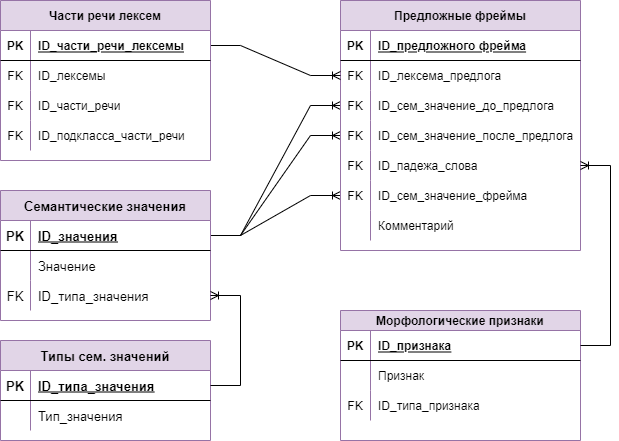

The diagram above was exported from draw.io. Its source (the exported page's mxGraphModel, read from the mxfile embedded in the PNG):
<mxGraphModel dx="2271" dy="1692" grid="1" gridSize="10" guides="1" tooltips="1" connect="1" arrows="1" fold="1" page="1" pageScale="1" pageWidth="1169" pageHeight="827" math="0" shadow="0">
  <root>
    <mxCell id="0" />
    <mxCell id="1" parent="0" />
    <mxCell id="ihm2fBMKL1uDlb-fayLi-19" value="" style="edgeStyle=entityRelationEdgeStyle;fontSize=12;html=1;endArrow=ERoneToMany;rounded=0;" parent="1" source="ihm2fBMKL1uDlb-fayLi-56" target="ihm2fBMKL1uDlb-fayLi-39" edge="1">
      <mxGeometry width="100" height="100" relative="1" as="geometry">
        <mxPoint x="220" y="85" as="sourcePoint" />
        <mxPoint x="413.9999999999998" y="385" as="targetPoint" />
      </mxGeometry>
    </mxCell>
    <mxCell id="ihm2fBMKL1uDlb-fayLi-20" value="" style="edgeStyle=entityRelationEdgeStyle;fontSize=12;html=1;endArrow=ERoneToMany;rounded=0;" parent="1" source="ihm2fBMKL1uDlb-fayLi-56" target="ihm2fBMKL1uDlb-fayLi-42" edge="1">
      <mxGeometry width="100" height="100" relative="1" as="geometry">
        <mxPoint x="220" y="85" as="sourcePoint" />
        <mxPoint x="413.9999999999998" y="445" as="targetPoint" />
      </mxGeometry>
    </mxCell>
    <mxCell id="ihm2fBMKL1uDlb-fayLi-21" value="" style="edgeStyle=entityRelationEdgeStyle;fontSize=12;html=1;endArrow=ERoneToMany;rounded=0;" parent="1" source="ihm2fBMKL1uDlb-fayLi-56" target="ihm2fBMKL1uDlb-fayLi-48" edge="1">
      <mxGeometry width="100" height="100" relative="1" as="geometry">
        <mxPoint x="220" y="85" as="sourcePoint" />
        <mxPoint x="413.9999999999998" y="505" as="targetPoint" />
      </mxGeometry>
    </mxCell>
    <mxCell id="ihm2fBMKL1uDlb-fayLi-32" value="Предложные фреймы" style="shape=table;startSize=30;container=1;collapsible=1;childLayout=tableLayout;fixedRows=1;rowLines=0;fontStyle=1;align=center;resizeLast=1;fillColor=#e1d5e7;strokeColor=#9673a6;" parent="1" vertex="1">
      <mxGeometry x="320" y="-30" width="240" height="250" as="geometry" />
    </mxCell>
    <mxCell id="ihm2fBMKL1uDlb-fayLi-33" value="" style="shape=tableRow;horizontal=0;startSize=0;swimlaneHead=0;swimlaneBody=0;fillColor=none;collapsible=0;dropTarget=0;points=[[0,0.5],[1,0.5]];portConstraint=eastwest;top=0;left=0;right=0;bottom=1;" parent="ihm2fBMKL1uDlb-fayLi-32" vertex="1">
      <mxGeometry y="30" width="240" height="30" as="geometry" />
    </mxCell>
    <mxCell id="ihm2fBMKL1uDlb-fayLi-34" value="PK" style="shape=partialRectangle;connectable=0;fillColor=none;top=0;left=0;bottom=0;right=0;fontStyle=1;overflow=hidden;" parent="ihm2fBMKL1uDlb-fayLi-33" vertex="1">
      <mxGeometry width="30" height="30" as="geometry">
        <mxRectangle width="30" height="30" as="alternateBounds" />
      </mxGeometry>
    </mxCell>
    <mxCell id="ihm2fBMKL1uDlb-fayLi-35" value="ID_предложного фрейма" style="shape=partialRectangle;connectable=0;fillColor=none;top=0;left=0;bottom=0;right=0;align=left;spacingLeft=6;fontStyle=5;overflow=hidden;" parent="ihm2fBMKL1uDlb-fayLi-33" vertex="1">
      <mxGeometry x="30" width="210" height="30" as="geometry">
        <mxRectangle width="210" height="30" as="alternateBounds" />
      </mxGeometry>
    </mxCell>
    <mxCell id="ihm2fBMKL1uDlb-fayLi-36" value="" style="shape=tableRow;horizontal=0;startSize=0;swimlaneHead=0;swimlaneBody=0;fillColor=none;collapsible=0;dropTarget=0;points=[[0,0.5],[1,0.5]];portConstraint=eastwest;top=0;left=0;right=0;bottom=0;" parent="ihm2fBMKL1uDlb-fayLi-32" vertex="1">
      <mxGeometry y="60" width="240" height="30" as="geometry" />
    </mxCell>
    <mxCell id="ihm2fBMKL1uDlb-fayLi-37" value="FK" style="shape=partialRectangle;connectable=0;fillColor=none;top=0;left=0;bottom=0;right=0;editable=1;overflow=hidden;" parent="ihm2fBMKL1uDlb-fayLi-36" vertex="1">
      <mxGeometry width="30" height="30" as="geometry">
        <mxRectangle width="30" height="30" as="alternateBounds" />
      </mxGeometry>
    </mxCell>
    <mxCell id="ihm2fBMKL1uDlb-fayLi-38" value="ID_лексема_предлога" style="shape=partialRectangle;connectable=0;fillColor=none;top=0;left=0;bottom=0;right=0;align=left;spacingLeft=6;overflow=hidden;" parent="ihm2fBMKL1uDlb-fayLi-36" vertex="1">
      <mxGeometry x="30" width="210" height="30" as="geometry">
        <mxRectangle width="210" height="30" as="alternateBounds" />
      </mxGeometry>
    </mxCell>
    <mxCell id="ihm2fBMKL1uDlb-fayLi-39" value="" style="shape=tableRow;horizontal=0;startSize=0;swimlaneHead=0;swimlaneBody=0;fillColor=none;collapsible=0;dropTarget=0;points=[[0,0.5],[1,0.5]];portConstraint=eastwest;top=0;left=0;right=0;bottom=0;" parent="ihm2fBMKL1uDlb-fayLi-32" vertex="1">
      <mxGeometry y="90" width="240" height="30" as="geometry" />
    </mxCell>
    <mxCell id="ihm2fBMKL1uDlb-fayLi-40" value="FK" style="shape=partialRectangle;connectable=0;fillColor=none;top=0;left=0;bottom=0;right=0;editable=1;overflow=hidden;" parent="ihm2fBMKL1uDlb-fayLi-39" vertex="1">
      <mxGeometry width="30" height="30" as="geometry">
        <mxRectangle width="30" height="30" as="alternateBounds" />
      </mxGeometry>
    </mxCell>
    <mxCell id="ihm2fBMKL1uDlb-fayLi-41" value="ID_сем_значение_до_предлога" style="shape=partialRectangle;connectable=0;fillColor=none;top=0;left=0;bottom=0;right=0;align=left;spacingLeft=6;overflow=hidden;" parent="ihm2fBMKL1uDlb-fayLi-39" vertex="1">
      <mxGeometry x="30" width="210" height="30" as="geometry">
        <mxRectangle width="210" height="30" as="alternateBounds" />
      </mxGeometry>
    </mxCell>
    <mxCell id="ihm2fBMKL1uDlb-fayLi-42" value="" style="shape=tableRow;horizontal=0;startSize=0;swimlaneHead=0;swimlaneBody=0;fillColor=none;collapsible=0;dropTarget=0;points=[[0,0.5],[1,0.5]];portConstraint=eastwest;top=0;left=0;right=0;bottom=0;" parent="ihm2fBMKL1uDlb-fayLi-32" vertex="1">
      <mxGeometry y="120" width="240" height="30" as="geometry" />
    </mxCell>
    <mxCell id="ihm2fBMKL1uDlb-fayLi-43" value="FK" style="shape=partialRectangle;connectable=0;fillColor=none;top=0;left=0;bottom=0;right=0;editable=1;overflow=hidden;" parent="ihm2fBMKL1uDlb-fayLi-42" vertex="1">
      <mxGeometry width="30" height="30" as="geometry">
        <mxRectangle width="30" height="30" as="alternateBounds" />
      </mxGeometry>
    </mxCell>
    <mxCell id="ihm2fBMKL1uDlb-fayLi-44" value="ID_сем_значение_после_предлога" style="shape=partialRectangle;connectable=0;fillColor=none;top=0;left=0;bottom=0;right=0;align=left;spacingLeft=6;overflow=hidden;" parent="ihm2fBMKL1uDlb-fayLi-42" vertex="1">
      <mxGeometry x="30" width="210" height="30" as="geometry">
        <mxRectangle width="210" height="30" as="alternateBounds" />
      </mxGeometry>
    </mxCell>
    <mxCell id="ihm2fBMKL1uDlb-fayLi-45" value="" style="shape=tableRow;horizontal=0;startSize=0;swimlaneHead=0;swimlaneBody=0;fillColor=none;collapsible=0;dropTarget=0;points=[[0,0.5],[1,0.5]];portConstraint=eastwest;top=0;left=0;right=0;bottom=0;" parent="ihm2fBMKL1uDlb-fayLi-32" vertex="1">
      <mxGeometry y="150" width="240" height="30" as="geometry" />
    </mxCell>
    <mxCell id="ihm2fBMKL1uDlb-fayLi-46" value="FK" style="shape=partialRectangle;connectable=0;fillColor=none;top=0;left=0;bottom=0;right=0;editable=1;overflow=hidden;" parent="ihm2fBMKL1uDlb-fayLi-45" vertex="1">
      <mxGeometry width="30" height="30" as="geometry">
        <mxRectangle width="30" height="30" as="alternateBounds" />
      </mxGeometry>
    </mxCell>
    <mxCell id="ihm2fBMKL1uDlb-fayLi-47" value="ID_падежа_слова" style="shape=partialRectangle;connectable=0;fillColor=none;top=0;left=0;bottom=0;right=0;align=left;spacingLeft=6;overflow=hidden;" parent="ihm2fBMKL1uDlb-fayLi-45" vertex="1">
      <mxGeometry x="30" width="210" height="30" as="geometry">
        <mxRectangle width="210" height="30" as="alternateBounds" />
      </mxGeometry>
    </mxCell>
    <mxCell id="ihm2fBMKL1uDlb-fayLi-48" value="" style="shape=tableRow;horizontal=0;startSize=0;swimlaneHead=0;swimlaneBody=0;fillColor=none;collapsible=0;dropTarget=0;points=[[0,0.5],[1,0.5]];portConstraint=eastwest;top=0;left=0;right=0;bottom=0;" parent="ihm2fBMKL1uDlb-fayLi-32" vertex="1">
      <mxGeometry y="180" width="240" height="30" as="geometry" />
    </mxCell>
    <mxCell id="ihm2fBMKL1uDlb-fayLi-49" value="FK" style="shape=partialRectangle;connectable=0;fillColor=none;top=0;left=0;bottom=0;right=0;editable=1;overflow=hidden;" parent="ihm2fBMKL1uDlb-fayLi-48" vertex="1">
      <mxGeometry width="30" height="30" as="geometry">
        <mxRectangle width="30" height="30" as="alternateBounds" />
      </mxGeometry>
    </mxCell>
    <mxCell id="ihm2fBMKL1uDlb-fayLi-50" value="ID_сем_значение_фрейма" style="shape=partialRectangle;connectable=0;fillColor=none;top=0;left=0;bottom=0;right=0;align=left;spacingLeft=6;overflow=hidden;" parent="ihm2fBMKL1uDlb-fayLi-48" vertex="1">
      <mxGeometry x="30" width="210" height="30" as="geometry">
        <mxRectangle width="210" height="30" as="alternateBounds" />
      </mxGeometry>
    </mxCell>
    <mxCell id="ihm2fBMKL1uDlb-fayLi-51" value="" style="shape=tableRow;horizontal=0;startSize=0;swimlaneHead=0;swimlaneBody=0;fillColor=none;collapsible=0;dropTarget=0;points=[[0,0.5],[1,0.5]];portConstraint=eastwest;top=0;left=0;right=0;bottom=0;" parent="ihm2fBMKL1uDlb-fayLi-32" vertex="1">
      <mxGeometry y="210" width="240" height="30" as="geometry" />
    </mxCell>
    <mxCell id="ihm2fBMKL1uDlb-fayLi-52" value="" style="shape=partialRectangle;connectable=0;fillColor=none;top=0;left=0;bottom=0;right=0;editable=1;overflow=hidden;" parent="ihm2fBMKL1uDlb-fayLi-51" vertex="1">
      <mxGeometry width="30" height="30" as="geometry">
        <mxRectangle width="30" height="30" as="alternateBounds" />
      </mxGeometry>
    </mxCell>
    <mxCell id="ihm2fBMKL1uDlb-fayLi-53" value="Комментарий" style="shape=partialRectangle;connectable=0;fillColor=none;top=0;left=0;bottom=0;right=0;align=left;spacingLeft=6;overflow=hidden;" parent="ihm2fBMKL1uDlb-fayLi-51" vertex="1">
      <mxGeometry x="30" width="210" height="30" as="geometry">
        <mxRectangle width="210" height="30" as="alternateBounds" />
      </mxGeometry>
    </mxCell>
    <mxCell id="ihm2fBMKL1uDlb-fayLi-55" value="Семантические значения" style="shape=table;startSize=30;container=1;collapsible=1;childLayout=tableLayout;fixedRows=1;rowLines=0;fontStyle=1;align=center;resizeLast=1;fillColor=#e1d5e7;strokeColor=#9673a6;fontSize=13;" parent="1" vertex="1">
      <mxGeometry x="-20" y="160" width="210" height="130" as="geometry" />
    </mxCell>
    <mxCell id="ihm2fBMKL1uDlb-fayLi-56" value="" style="shape=tableRow;horizontal=0;startSize=0;swimlaneHead=0;swimlaneBody=0;fillColor=none;collapsible=0;dropTarget=0;points=[[0,0.5],[1,0.5]];portConstraint=eastwest;top=0;left=0;right=0;bottom=1;fontSize=13;" parent="ihm2fBMKL1uDlb-fayLi-55" vertex="1">
      <mxGeometry y="30" width="210" height="30" as="geometry" />
    </mxCell>
    <mxCell id="ihm2fBMKL1uDlb-fayLi-57" value="PK" style="shape=partialRectangle;connectable=0;fillColor=none;top=0;left=0;bottom=0;right=0;fontStyle=1;overflow=hidden;fontSize=13;" parent="ihm2fBMKL1uDlb-fayLi-56" vertex="1">
      <mxGeometry width="30" height="30" as="geometry">
        <mxRectangle width="30" height="30" as="alternateBounds" />
      </mxGeometry>
    </mxCell>
    <mxCell id="ihm2fBMKL1uDlb-fayLi-58" value="ID_значения" style="shape=partialRectangle;connectable=0;fillColor=none;top=0;left=0;bottom=0;right=0;align=left;spacingLeft=6;fontStyle=5;overflow=hidden;fontSize=13;" parent="ihm2fBMKL1uDlb-fayLi-56" vertex="1">
      <mxGeometry x="30" width="180" height="30" as="geometry">
        <mxRectangle width="180" height="30" as="alternateBounds" />
      </mxGeometry>
    </mxCell>
    <mxCell id="ihm2fBMKL1uDlb-fayLi-59" value="" style="shape=tableRow;horizontal=0;startSize=0;swimlaneHead=0;swimlaneBody=0;fillColor=none;collapsible=0;dropTarget=0;points=[[0,0.5],[1,0.5]];portConstraint=eastwest;top=0;left=0;right=0;bottom=0;fontSize=13;" parent="ihm2fBMKL1uDlb-fayLi-55" vertex="1">
      <mxGeometry y="60" width="210" height="30" as="geometry" />
    </mxCell>
    <mxCell id="ihm2fBMKL1uDlb-fayLi-60" value="" style="shape=partialRectangle;connectable=0;fillColor=none;top=0;left=0;bottom=0;right=0;editable=1;overflow=hidden;fontSize=13;" parent="ihm2fBMKL1uDlb-fayLi-59" vertex="1">
      <mxGeometry width="30" height="30" as="geometry">
        <mxRectangle width="30" height="30" as="alternateBounds" />
      </mxGeometry>
    </mxCell>
    <mxCell id="ihm2fBMKL1uDlb-fayLi-61" value="Значение" style="shape=partialRectangle;connectable=0;fillColor=none;top=0;left=0;bottom=0;right=0;align=left;spacingLeft=6;overflow=hidden;fontSize=13;" parent="ihm2fBMKL1uDlb-fayLi-59" vertex="1">
      <mxGeometry x="30" width="180" height="30" as="geometry">
        <mxRectangle width="180" height="30" as="alternateBounds" />
      </mxGeometry>
    </mxCell>
    <mxCell id="ihm2fBMKL1uDlb-fayLi-62" value="" style="shape=tableRow;horizontal=0;startSize=0;swimlaneHead=0;swimlaneBody=0;fillColor=none;collapsible=0;dropTarget=0;points=[[0,0.5],[1,0.5]];portConstraint=eastwest;top=0;left=0;right=0;bottom=0;fontSize=13;" parent="ihm2fBMKL1uDlb-fayLi-55" vertex="1">
      <mxGeometry y="90" width="210" height="30" as="geometry" />
    </mxCell>
    <mxCell id="ihm2fBMKL1uDlb-fayLi-63" value="FK" style="shape=partialRectangle;connectable=0;fillColor=none;top=0;left=0;bottom=0;right=0;editable=1;overflow=hidden;fontSize=13;" parent="ihm2fBMKL1uDlb-fayLi-62" vertex="1">
      <mxGeometry width="30" height="30" as="geometry">
        <mxRectangle width="30" height="30" as="alternateBounds" />
      </mxGeometry>
    </mxCell>
    <mxCell id="ihm2fBMKL1uDlb-fayLi-64" value="ID_типа_значения" style="shape=partialRectangle;connectable=0;fillColor=none;top=0;left=0;bottom=0;right=0;align=left;spacingLeft=6;overflow=hidden;fontSize=13;" parent="ihm2fBMKL1uDlb-fayLi-62" vertex="1">
      <mxGeometry x="30" width="180" height="30" as="geometry">
        <mxRectangle width="180" height="30" as="alternateBounds" />
      </mxGeometry>
    </mxCell>
    <mxCell id="ihm2fBMKL1uDlb-fayLi-65" value="Типы сем. значений" style="shape=table;startSize=30;container=1;collapsible=1;childLayout=tableLayout;fixedRows=1;rowLines=0;fontStyle=1;align=center;resizeLast=1;fillColor=#e1d5e7;strokeColor=#9673a6;fontSize=13;" parent="1" vertex="1">
      <mxGeometry x="-20" y="310" width="210" height="100" as="geometry" />
    </mxCell>
    <mxCell id="ihm2fBMKL1uDlb-fayLi-66" value="" style="shape=tableRow;horizontal=0;startSize=0;swimlaneHead=0;swimlaneBody=0;fillColor=none;collapsible=0;dropTarget=0;points=[[0,0.5],[1,0.5]];portConstraint=eastwest;top=0;left=0;right=0;bottom=1;fontSize=13;" parent="ihm2fBMKL1uDlb-fayLi-65" vertex="1">
      <mxGeometry y="30" width="210" height="30" as="geometry" />
    </mxCell>
    <mxCell id="ihm2fBMKL1uDlb-fayLi-67" value="PK" style="shape=partialRectangle;connectable=0;fillColor=none;top=0;left=0;bottom=0;right=0;fontStyle=1;overflow=hidden;fontSize=13;" parent="ihm2fBMKL1uDlb-fayLi-66" vertex="1">
      <mxGeometry width="30" height="30" as="geometry">
        <mxRectangle width="30" height="30" as="alternateBounds" />
      </mxGeometry>
    </mxCell>
    <mxCell id="ihm2fBMKL1uDlb-fayLi-68" value="ID_типа_значения" style="shape=partialRectangle;connectable=0;fillColor=none;top=0;left=0;bottom=0;right=0;align=left;spacingLeft=6;fontStyle=5;overflow=hidden;fontSize=13;" parent="ihm2fBMKL1uDlb-fayLi-66" vertex="1">
      <mxGeometry x="30" width="180" height="30" as="geometry">
        <mxRectangle width="180" height="30" as="alternateBounds" />
      </mxGeometry>
    </mxCell>
    <mxCell id="ihm2fBMKL1uDlb-fayLi-69" value="" style="shape=tableRow;horizontal=0;startSize=0;swimlaneHead=0;swimlaneBody=0;fillColor=none;collapsible=0;dropTarget=0;points=[[0,0.5],[1,0.5]];portConstraint=eastwest;top=0;left=0;right=0;bottom=0;fontSize=13;" parent="ihm2fBMKL1uDlb-fayLi-65" vertex="1">
      <mxGeometry y="60" width="210" height="30" as="geometry" />
    </mxCell>
    <mxCell id="ihm2fBMKL1uDlb-fayLi-70" value="" style="shape=partialRectangle;connectable=0;fillColor=none;top=0;left=0;bottom=0;right=0;editable=1;overflow=hidden;fontSize=13;" parent="ihm2fBMKL1uDlb-fayLi-69" vertex="1">
      <mxGeometry width="30" height="30" as="geometry">
        <mxRectangle width="30" height="30" as="alternateBounds" />
      </mxGeometry>
    </mxCell>
    <mxCell id="ihm2fBMKL1uDlb-fayLi-71" value="Тип_значения" style="shape=partialRectangle;connectable=0;fillColor=none;top=0;left=0;bottom=0;right=0;align=left;spacingLeft=6;overflow=hidden;fontSize=13;" parent="ihm2fBMKL1uDlb-fayLi-69" vertex="1">
      <mxGeometry x="30" width="180" height="30" as="geometry">
        <mxRectangle width="180" height="30" as="alternateBounds" />
      </mxGeometry>
    </mxCell>
    <mxCell id="ihm2fBMKL1uDlb-fayLi-72" value="" style="edgeStyle=entityRelationEdgeStyle;fontSize=13;html=1;endArrow=ERoneToMany;rounded=0;" parent="1" source="ihm2fBMKL1uDlb-fayLi-66" target="ihm2fBMKL1uDlb-fayLi-62" edge="1">
      <mxGeometry width="100" height="100" relative="1" as="geometry">
        <mxPoint x="280" y="555" as="sourcePoint" />
        <mxPoint x="380" y="455" as="targetPoint" />
      </mxGeometry>
    </mxCell>
    <mxCell id="ihm2fBMKL1uDlb-fayLi-83" value="Морфологические признаки" style="shape=table;startSize=20;container=1;collapsible=1;childLayout=tableLayout;fixedRows=1;rowLines=0;fontStyle=1;align=center;resizeLast=1;fillColor=#e1d5e7;strokeColor=#9673a6;" parent="1" vertex="1">
      <mxGeometry x="320" y="280" width="240" height="130" as="geometry" />
    </mxCell>
    <mxCell id="ihm2fBMKL1uDlb-fayLi-84" value="" style="shape=tableRow;horizontal=0;startSize=0;swimlaneHead=0;swimlaneBody=0;fillColor=none;collapsible=0;dropTarget=0;points=[[0,0.5],[1,0.5]];portConstraint=eastwest;top=0;left=0;right=0;bottom=1;" parent="ihm2fBMKL1uDlb-fayLi-83" vertex="1">
      <mxGeometry y="20" width="240" height="30" as="geometry" />
    </mxCell>
    <mxCell id="ihm2fBMKL1uDlb-fayLi-85" value="PK" style="shape=partialRectangle;connectable=0;fillColor=none;top=0;left=0;bottom=0;right=0;fontStyle=1;overflow=hidden;" parent="ihm2fBMKL1uDlb-fayLi-84" vertex="1">
      <mxGeometry width="30" height="30" as="geometry">
        <mxRectangle width="30" height="30" as="alternateBounds" />
      </mxGeometry>
    </mxCell>
    <mxCell id="ihm2fBMKL1uDlb-fayLi-86" value="ID_признака" style="shape=partialRectangle;connectable=0;fillColor=none;top=0;left=0;bottom=0;right=0;align=left;spacingLeft=6;fontStyle=5;overflow=hidden;" parent="ihm2fBMKL1uDlb-fayLi-84" vertex="1">
      <mxGeometry x="30" width="210" height="30" as="geometry">
        <mxRectangle width="210" height="30" as="alternateBounds" />
      </mxGeometry>
    </mxCell>
    <mxCell id="ihm2fBMKL1uDlb-fayLi-87" value="" style="shape=tableRow;horizontal=0;startSize=0;swimlaneHead=0;swimlaneBody=0;fillColor=none;collapsible=0;dropTarget=0;points=[[0,0.5],[1,0.5]];portConstraint=eastwest;top=0;left=0;right=0;bottom=0;" parent="ihm2fBMKL1uDlb-fayLi-83" vertex="1">
      <mxGeometry y="50" width="240" height="30" as="geometry" />
    </mxCell>
    <mxCell id="ihm2fBMKL1uDlb-fayLi-88" value="" style="shape=partialRectangle;connectable=0;fillColor=none;top=0;left=0;bottom=0;right=0;editable=1;overflow=hidden;" parent="ihm2fBMKL1uDlb-fayLi-87" vertex="1">
      <mxGeometry width="30" height="30" as="geometry">
        <mxRectangle width="30" height="30" as="alternateBounds" />
      </mxGeometry>
    </mxCell>
    <mxCell id="ihm2fBMKL1uDlb-fayLi-89" value="Признак" style="shape=partialRectangle;connectable=0;fillColor=none;top=0;left=0;bottom=0;right=0;align=left;spacingLeft=6;overflow=hidden;" parent="ihm2fBMKL1uDlb-fayLi-87" vertex="1">
      <mxGeometry x="30" width="210" height="30" as="geometry">
        <mxRectangle width="210" height="30" as="alternateBounds" />
      </mxGeometry>
    </mxCell>
    <mxCell id="ihm2fBMKL1uDlb-fayLi-90" value="" style="shape=tableRow;horizontal=0;startSize=0;swimlaneHead=0;swimlaneBody=0;fillColor=none;collapsible=0;dropTarget=0;points=[[0,0.5],[1,0.5]];portConstraint=eastwest;top=0;left=0;right=0;bottom=0;" parent="ihm2fBMKL1uDlb-fayLi-83" vertex="1">
      <mxGeometry y="80" width="240" height="30" as="geometry" />
    </mxCell>
    <mxCell id="ihm2fBMKL1uDlb-fayLi-91" value="FK" style="shape=partialRectangle;connectable=0;fillColor=none;top=0;left=0;bottom=0;right=0;editable=1;overflow=hidden;" parent="ihm2fBMKL1uDlb-fayLi-90" vertex="1">
      <mxGeometry width="30" height="30" as="geometry">
        <mxRectangle width="30" height="30" as="alternateBounds" />
      </mxGeometry>
    </mxCell>
    <mxCell id="ihm2fBMKL1uDlb-fayLi-92" value="ID_типа_признака" style="shape=partialRectangle;connectable=0;fillColor=none;top=0;left=0;bottom=0;right=0;align=left;spacingLeft=6;overflow=hidden;" parent="ihm2fBMKL1uDlb-fayLi-90" vertex="1">
      <mxGeometry x="30" width="210" height="30" as="geometry">
        <mxRectangle width="210" height="30" as="alternateBounds" />
      </mxGeometry>
    </mxCell>
    <mxCell id="ihm2fBMKL1uDlb-fayLi-94" value="" style="edgeStyle=entityRelationEdgeStyle;fontSize=12;html=1;endArrow=ERoneToMany;rounded=0;" parent="1" source="I2WwL61S8_nN9esRKDlL-2" target="ihm2fBMKL1uDlb-fayLi-36" edge="1">
      <mxGeometry width="100" height="100" relative="1" as="geometry">
        <mxPoint x="220" y="55" as="sourcePoint" />
        <mxPoint x="680" y="160" as="targetPoint" />
      </mxGeometry>
    </mxCell>
    <mxCell id="ihm2fBMKL1uDlb-fayLi-95" value="" style="edgeStyle=entityRelationEdgeStyle;fontSize=12;html=1;endArrow=ERoneToMany;rounded=0;" parent="1" source="ihm2fBMKL1uDlb-fayLi-84" target="ihm2fBMKL1uDlb-fayLi-45" edge="1">
      <mxGeometry width="100" height="100" relative="1" as="geometry">
        <mxPoint x="370" y="330" as="sourcePoint" />
        <mxPoint x="470" y="230" as="targetPoint" />
      </mxGeometry>
    </mxCell>
    <mxCell id="I2WwL61S8_nN9esRKDlL-1" value="Части речи лексем" style="shape=table;startSize=30;container=1;collapsible=1;childLayout=tableLayout;fixedRows=1;rowLines=0;fontStyle=1;align=center;resizeLast=1;fillColor=#e1d5e7;strokeColor=#9673a6;" vertex="1" parent="1">
      <mxGeometry x="-20" y="-30" width="210" height="160" as="geometry" />
    </mxCell>
    <mxCell id="I2WwL61S8_nN9esRKDlL-2" value="" style="shape=tableRow;horizontal=0;startSize=0;swimlaneHead=0;swimlaneBody=0;fillColor=none;collapsible=0;dropTarget=0;points=[[0,0.5],[1,0.5]];portConstraint=eastwest;top=0;left=0;right=0;bottom=1;" vertex="1" parent="I2WwL61S8_nN9esRKDlL-1">
      <mxGeometry y="30" width="210" height="30" as="geometry" />
    </mxCell>
    <mxCell id="I2WwL61S8_nN9esRKDlL-3" value="PK" style="shape=partialRectangle;connectable=0;fillColor=none;top=0;left=0;bottom=0;right=0;fontStyle=1;overflow=hidden;" vertex="1" parent="I2WwL61S8_nN9esRKDlL-2">
      <mxGeometry width="30" height="30" as="geometry">
        <mxRectangle width="30" height="30" as="alternateBounds" />
      </mxGeometry>
    </mxCell>
    <mxCell id="I2WwL61S8_nN9esRKDlL-4" value="ID_части_речи_лексемы" style="shape=partialRectangle;connectable=0;fillColor=none;top=0;left=0;bottom=0;right=0;align=left;spacingLeft=6;fontStyle=5;overflow=hidden;" vertex="1" parent="I2WwL61S8_nN9esRKDlL-2">
      <mxGeometry x="30" width="180" height="30" as="geometry">
        <mxRectangle width="180" height="30" as="alternateBounds" />
      </mxGeometry>
    </mxCell>
    <mxCell id="I2WwL61S8_nN9esRKDlL-5" value="" style="shape=tableRow;horizontal=0;startSize=0;swimlaneHead=0;swimlaneBody=0;fillColor=none;collapsible=0;dropTarget=0;points=[[0,0.5],[1,0.5]];portConstraint=eastwest;top=0;left=0;right=0;bottom=0;" vertex="1" parent="I2WwL61S8_nN9esRKDlL-1">
      <mxGeometry y="60" width="210" height="30" as="geometry" />
    </mxCell>
    <mxCell id="I2WwL61S8_nN9esRKDlL-6" value="FK" style="shape=partialRectangle;connectable=0;fillColor=none;top=0;left=0;bottom=0;right=0;editable=1;overflow=hidden;" vertex="1" parent="I2WwL61S8_nN9esRKDlL-5">
      <mxGeometry width="30" height="30" as="geometry">
        <mxRectangle width="30" height="30" as="alternateBounds" />
      </mxGeometry>
    </mxCell>
    <mxCell id="I2WwL61S8_nN9esRKDlL-7" value="ID_лексемы" style="shape=partialRectangle;connectable=0;fillColor=none;top=0;left=0;bottom=0;right=0;align=left;spacingLeft=6;overflow=hidden;" vertex="1" parent="I2WwL61S8_nN9esRKDlL-5">
      <mxGeometry x="30" width="180" height="30" as="geometry">
        <mxRectangle width="180" height="30" as="alternateBounds" />
      </mxGeometry>
    </mxCell>
    <mxCell id="I2WwL61S8_nN9esRKDlL-8" value="" style="shape=tableRow;horizontal=0;startSize=0;swimlaneHead=0;swimlaneBody=0;fillColor=none;collapsible=0;dropTarget=0;points=[[0,0.5],[1,0.5]];portConstraint=eastwest;top=0;left=0;right=0;bottom=0;" vertex="1" parent="I2WwL61S8_nN9esRKDlL-1">
      <mxGeometry y="90" width="210" height="30" as="geometry" />
    </mxCell>
    <mxCell id="I2WwL61S8_nN9esRKDlL-9" value="FK" style="shape=partialRectangle;connectable=0;fillColor=none;top=0;left=0;bottom=0;right=0;editable=1;overflow=hidden;" vertex="1" parent="I2WwL61S8_nN9esRKDlL-8">
      <mxGeometry width="30" height="30" as="geometry">
        <mxRectangle width="30" height="30" as="alternateBounds" />
      </mxGeometry>
    </mxCell>
    <mxCell id="I2WwL61S8_nN9esRKDlL-10" value="ID_части_речи" style="shape=partialRectangle;connectable=0;fillColor=none;top=0;left=0;bottom=0;right=0;align=left;spacingLeft=6;overflow=hidden;" vertex="1" parent="I2WwL61S8_nN9esRKDlL-8">
      <mxGeometry x="30" width="180" height="30" as="geometry">
        <mxRectangle width="180" height="30" as="alternateBounds" />
      </mxGeometry>
    </mxCell>
    <mxCell id="I2WwL61S8_nN9esRKDlL-11" value="" style="shape=tableRow;horizontal=0;startSize=0;swimlaneHead=0;swimlaneBody=0;fillColor=none;collapsible=0;dropTarget=0;points=[[0,0.5],[1,0.5]];portConstraint=eastwest;top=0;left=0;right=0;bottom=0;" vertex="1" parent="I2WwL61S8_nN9esRKDlL-1">
      <mxGeometry y="120" width="210" height="30" as="geometry" />
    </mxCell>
    <mxCell id="I2WwL61S8_nN9esRKDlL-12" value="FK" style="shape=partialRectangle;connectable=0;fillColor=none;top=0;left=0;bottom=0;right=0;editable=1;overflow=hidden;" vertex="1" parent="I2WwL61S8_nN9esRKDlL-11">
      <mxGeometry width="30" height="30" as="geometry">
        <mxRectangle width="30" height="30" as="alternateBounds" />
      </mxGeometry>
    </mxCell>
    <mxCell id="I2WwL61S8_nN9esRKDlL-13" value="ID_подкласса_части_речи" style="shape=partialRectangle;connectable=0;fillColor=none;top=0;left=0;bottom=0;right=0;align=left;spacingLeft=6;overflow=hidden;" vertex="1" parent="I2WwL61S8_nN9esRKDlL-11">
      <mxGeometry x="30" width="180" height="30" as="geometry">
        <mxRectangle width="180" height="30" as="alternateBounds" />
      </mxGeometry>
    </mxCell>
  </root>
</mxGraphModel>